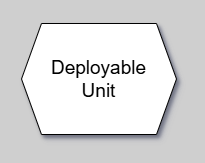

The diagram above was exported from draw.io. Its source (the exported page's mxGraphModel, read from the mxfile embedded in the PNG):
<mxGraphModel dx="2508" dy="-6613" grid="1" gridSize="10" guides="1" tooltips="1" connect="1" arrows="1" fold="1" page="1" pageScale="1" pageWidth="1654" pageHeight="1169" background="#CFCFCF" math="0" shadow="1">
  <root>
    <mxCell id="0" />
    <mxCell id="1" parent="0" />
    <mxCell id="TqSOcGIccnodu3H6Uv3k-8" value="&lt;font style=&quot;font-size: 19px;&quot;&gt;Deployable&lt;br&gt;Unit&lt;/font&gt;" style="shape=hexagon;perimeter=hexagonPerimeter2;whiteSpace=wrap;html=1;fixedSize=1;shadow=1" parent="1" vertex="1">
      <mxGeometry x="-1599" y="7073" width="155" height="111" as="geometry" />
    </mxCell>
    <mxCell id="border-rect" value="" style="rounded=0;strokeColor=none;fillColor=none;" parent="1" vertex="1">
      <mxGeometry x="-1620" y="7050" width="194" height="152" as="geometry" />
    </mxCell>
  </root>
</mxGraphModel>